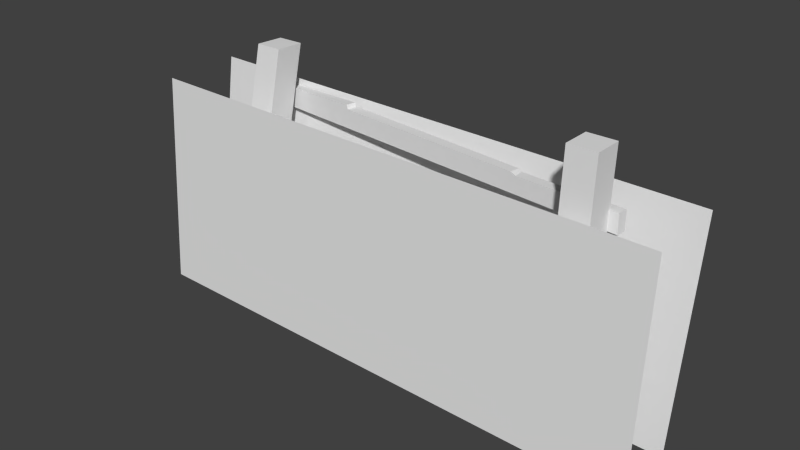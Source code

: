 # Source: fence.blend  (saved by Blender 2.71.0; exported with 4.5.12 LTS)
import bpy
from mathutils import Matrix  # noqa: F401  (used for matrix-valued properties, if any)

bpy.ops.wm.read_factory_settings(use_empty=True)
scene = bpy.context.scene
scene.name = 'Scene'

# ---- collections
col_collection_1 = bpy.data.collections.new('Collection 1'); scene.collection.children.link(col_collection_1)

# ---- world
world_world = bpy.data.worlds.new('World'); scene.world = world_world
world_world.color = (0.05088, 0.05088, 0.05088)
world_world.use_sun_shadow = False
world_world.sun_shadow_jitter_overblur = 0.0
world_world.cycles.sampling_method = 'MANUAL'
world_world.cycles.sample_map_resolution = 256

# ---- meshes
me_plane = bpy.data.meshes.new('Plane')
me_plane.from_pydata([(1.35, 0.2305, -0.02672), (4.258, 0.1583, -0.02672), (1.354, 0.3903, 1.126), (4.262, 0.3181, 1.126), (1.755, 0.0762, 0.0), (1.907, 0.0762, 0.0), (1.755, -0.0762, 0.0), (1.907, -0.0762, 0.0), (1.789, 0.1971, 1.337), (1.941, 0.1915, 1.34), (1.795, 0.3494, 1.333), (1.947, 0.3438, 1.337), (3.747, 0.0762, 0.0), (3.899, 0.0762, 0.0), (3.747, -0.0762, 0.0), (3.899, -0.0762, 0.0), (3.747, 0.006874, 1.379), (3.899, 0.006874, 1.379), (3.747, 0.1593, 1.379), (3.899, 0.1593, 1.379), (1.757, 0.3344, 0.9841), (1.762, 0.3849, 0.9841), (1.757, 0.3344, 1.086), (1.762, 0.3849, 1.086), (3.951, 0.1274, 0.9841), (3.956, 0.1779, 0.9841), (3.951, 0.1274, 1.086), (3.956, 0.1779, 1.086), (2.343, 0.3391, 1.086), (2.333, 0.331, 1.086), (2.326, 0.3317, 1.109), (2.335, 0.2798, 0.9841), (2.332, 0.2801, 0.9841), (2.361, 0.3374, 0.9841), (2.34, 0.3303, 0.9841), (2.314, 0.2818, 1.109), (2.321, 0.2811, 1.086), (3.376, 0.1816, 1.086), (3.406, 0.1788, 1.074), (3.385, 0.2344, 1.086), (3.397, 0.2329, 1.074), (1.663, 0.2645, 0.6129), (1.661, 0.2138, 0.6129), (1.663, 0.2645, 0.5113), (1.661, 0.2138, 0.5113), (3.865, 0.1586, 0.6129), (3.863, 0.1079, 0.6129), (3.865, 0.1586, 0.5113), (3.863, 0.1079, 0.5113), (2.243, 0.1767, 0.5113), (2.235, 0.1862, 0.5113), (2.228, 0.1865, 0.4876), (2.243, 0.2366, 0.6129), (2.241, 0.2368, 0.6129), (2.261, 0.1759, 0.6129), (2.242, 0.1858, 0.6129), (2.222, 0.2376, 0.4876), (2.23, 0.2373, 0.5113), (3.288, 0.1864, 0.5113), (3.318, 0.1849, 0.5227), (3.289, 0.1329, 0.5113), (3.301, 0.1327, 0.5227), (1.35, -0.1026, -0.04567), (4.258, -0.1746, -0.05119), (1.354, -0.03138, 1.116), (4.262, -0.1034, 1.11)], [], [(0, 1, 3, 2), (8, 9, 11, 10), (6, 7, 9, 8), (6, 4, 5, 7), (5, 4, 10, 11), (7, 5, 11, 9), (4, 6, 8, 10), (16, 17, 19, 18), (14, 15, 17, 16), (14, 12, 13, 15), (13, 12, 18, 19), (15, 13, 19, 17), (12, 14, 16, 18), (20, 22, 23, 21), (24, 25, 27, 26), (23, 22, 35, 30), (21, 23, 30, 34), (20, 21, 34, 33, 25, 24, 31, 32), (22, 20, 32, 35), (36, 31, 24, 26, 38, 37), (35, 32, 31, 36), (39, 37, 38, 40), (30, 35, 36, 29), (33, 28, 39, 40, 27, 25), (34, 30, 29, 28, 33), (40, 38, 26, 27), (29, 36, 37, 39, 28), (41, 43, 44, 42), (45, 46, 48, 47), (44, 43, 56, 51), (42, 44, 51, 55), (41, 42, 55, 54, 46, 45, 52, 53), (43, 41, 53, 56), (57, 52, 45, 47, 59, 58), (56, 53, 52, 57), (60, 58, 59, 61), (51, 56, 57, 50), (54, 49, 60, 61, 48, 46), (55, 51, 50, 49, 54), (61, 59, 47, 48), (50, 57, 58, 60, 49), (62, 63, 65, 64)])
_uv = me_plane.uv_layers.new(name='UVMap')
_uv.uv.foreach_set('vector', [0.0007015, 6.149e-05, 0.9999, 5.407e-05, 0.9993, 0.519, 5.407e-05, 0.519, 0.0, 0.0, 1.0, 0.0, 1.0, 1.0, 0.0, 1.0, 0.0, 0.0, 1.0, 0.0, 1.0, 1.0, 0.0, 1.0, 0.0, 0.0, 1.0, 0.0, 1.0, 1.0, 0.0, 1.0, 0.0, 0.0, 1.0, 0.0, 1.0, 1.0, 0.0, 1.0, 0.0, 0.0, 1.0, 0.0, 1.0, 1.0, 0.0, 1.0, 0.0, 0.0, 1.0, 0.0, 1.0, 1.0, 0.0, 1.0, 0.0, 0.0, 1.0, 0.0, 1.0, 1.0, 0.0, 1.0, 0.0, 0.0, 1.0, 0.0, 1.0, 1.0, 0.0, 1.0, 0.0, 0.0, 1.0, 0.0, 1.0, 1.0, 0.0, 1.0, 0.0, 0.0, 1.0, 0.0, 1.0, 1.0, 0.0, 1.0, 0.0, 0.0, 1.0, 0.0, 1.0, 1.0, 0.0, 1.0, 0.0, 0.0, 1.0, 0.0, 1.0, 1.0, 0.0, 1.0, 0.0, 0.0, 1.0, 0.0, 1.0, 1.0, 0.0, 1.0, 0.0, 0.0, 1.0, 0.0, 1.0, 1.0, 0.0, 1.0, 0.0, 0.0, 1.0, 0.0, 1.0, 1.0, 0.0, 1.0, 0.0, 0.0, 1.0, 0.0, 1.0, 1.0, 0.0, 1.0, 0.5, 1.0, 0.8536, 0.8536, 1.0, 0.5, 0.8536, 0.1464, 0.5, 0.0, 0.1464, 0.1464, 0.0, 0.5, 0.1464, 0.8536, 0.0, 0.0, 1.0, 0.0, 1.0, 1.0, 0.0, 1.0, 0.5, 1.0, 0.933, 0.75, 0.933, 0.25, 0.5, 0.0, 0.06699, 0.25, 0.06699, 0.75, 0.0, 0.0, 1.0, 0.0, 1.0, 1.0, 0.0, 1.0, 0.0, 0.0, 1.0, 0.0, 1.0, 1.0, 0.0, 1.0, 0.0, 0.0, 1.0, 0.0, 1.0, 1.0, 0.0, 1.0, 0.5, 1.0, 0.933, 0.75, 0.933, 0.25, 0.5, 0.0, 0.06699, 0.25, 0.06699, 0.75, 0.5, 1.0, 0.9755, 0.6545, 0.7939, 0.09549, 0.2061, 0.09549, 0.02447, 0.6545, 0.0, 0.0, 1.0, 0.0, 1.0, 1.0, 0.0, 1.0, 0.5, 1.0, 0.9755, 0.6545, 0.7939, 0.09549, 0.2061, 0.09549, 0.02447, 0.6545, 0.0, 0.0, 1.0, 0.0, 1.0, 1.0, 0.0, 1.0, 0.0, 0.0, 1.0, 0.0, 1.0, 1.0, 0.0, 1.0, 0.0, 0.0, 1.0, 0.0, 1.0, 1.0, 0.0, 1.0, 0.0, 0.0, 1.0, 0.0, 1.0, 1.0, 0.0, 1.0, 0.5, 1.0, 0.8536, 0.8536, 1.0, 0.5, 0.8536, 0.1464, 0.5, 0.0, 0.1464, 0.1464, 0.0, 0.5, 0.1464, 0.8536, 0.0, 0.0, 1.0, 0.0, 1.0, 1.0, 0.0, 1.0, 0.5, 1.0, 0.933, 0.75, 0.933, 0.25, 0.5, 0.0, 0.06699, 0.25, 0.06699, 0.75, 0.0, 0.0, 1.0, 0.0, 1.0, 1.0, 0.0, 1.0, 0.0, 0.0, 1.0, 0.0, 1.0, 1.0, 0.0, 1.0, 0.0, 0.0, 1.0, 0.0, 1.0, 1.0, 0.0, 1.0, 0.5, 1.0, 0.933, 0.75, 0.933, 0.25, 0.5, 0.0, 0.06699, 0.25, 0.06699, 0.75, 0.5, 1.0, 0.9755, 0.6545, 0.7939, 0.09549, 0.2061, 0.09549, 0.02447, 0.6545, 0.0, 0.0, 1.0, 0.0, 1.0, 1.0, 0.0, 1.0, 0.5, 1.0, 0.9755, 0.6545, 0.7939, 0.09549, 0.2061, 0.09549, 0.02447, 0.6545, 0.0007015, 6.149e-05, 0.9999, 5.407e-05, 0.9993, 0.519, 5.407e-05, 0.519])
me_plane.use_remesh_preserve_volume = False
me_plane.use_remesh_preserve_attributes = False
me_plane.use_mirror_vertex_groups = False
me_plane.update()

# ---- objects
ob_plane_001 = bpy.data.objects.new('Plane.001', me_plane)

# ---- transforms, parenting, visibility, modifiers, constraints
ob_plane_001.location = (-2.665, -0.1427, 0.0)
ob_plane_001.lineart.crease_threshold = 0.0

# ---- collection membership
col_collection_1.objects.link(ob_plane_001)

# ---- scene / render settings (as saved in the file)
scene.frame_start = 1; scene.frame_end = 250; scene.frame_set(101)
scene.render.engine = 'BLENDER_EEVEE_NEXT'
scene.render.resolution_percentage = 50
scene.render.dither_intensity = 0.0
scene.cycles.use_denoising = False
scene.cycles.samples = 10
scene.cycles.sampling_pattern = 'TABULATED_SOBOL'
scene.cycles.light_sampling_threshold = 0.0
scene.cycles.use_adaptive_sampling = False
scene.cycles.use_light_tree = False
scene.cycles.blur_glossy = 0.0
scene.cycles.volume_bounces = 1
scene.cycles.pixel_filter_type = 'GAUSSIAN'
scene.cycles.sample_clamp_indirect = 0.0
scene.view_settings.view_transform = 'Standard'
bpy.context.view_layer.update()

# ---- added for rendering (the .blend has no active camera and no usable light): camera, sun
cam_auto = bpy.data.cameras.new('AutoCamera')
cam_auto.lens = 50.0
cam_auto.sensor_width = 36.0
cam_auto.clip_end = 1000.0
ob_auto_camera = bpy.data.objects.new('AutoCamera', cam_auto)
scene.collection.objects.link(ob_auto_camera)
ob_auto_camera.location = (3.1879, -3.6916, 3.10166)
ob_auto_camera.rotation_euler = (1.09748, -7.21219e-08, 0.694738)
scene.camera = ob_auto_camera
light_auto_sun = bpy.data.lights.new('AutoSun', 'SUN')
light_auto_sun.energy = 3.0
light_auto_sun.angle = 0.0523599
ob_auto_sun = bpy.data.objects.new('AutoSun', light_auto_sun)
scene.collection.objects.link(ob_auto_sun)
ob_auto_sun.rotation_euler = (0.872665, 0.174533, 0.523599)
bpy.context.view_layer.update()
